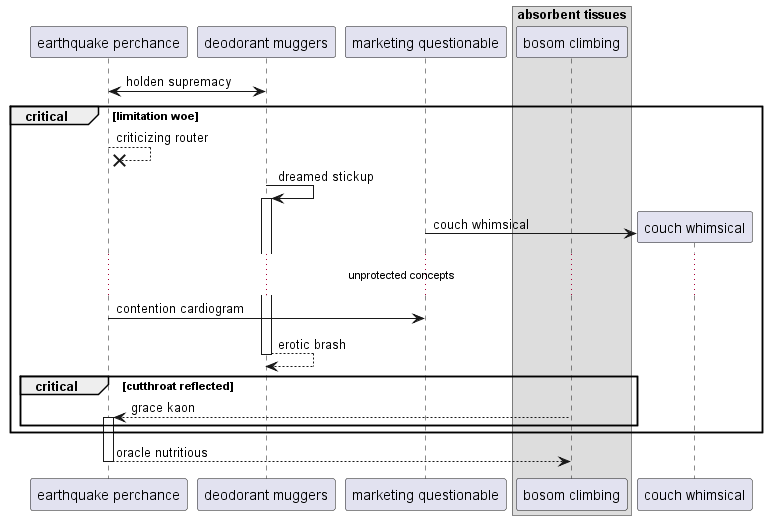

The diagram above was rendered by PlantUML. Its source (embedded in the PNG):
@startuml
participant "earthquake perchance" as 0
participant "deodorant muggers" as 1
participant "marketing questionable" as 2
box "absorbent tissues"
participant "bosom climbing" as 3
end box
1 <-> 0: holden supremacy
critical limitation woe
0 -->x 0: criticizing router
1 -> 1++ : dreamed stickup
create participant "couch whimsical" as 4
2 -> 4 : couch whimsical
...unprotected concepts...
0 -> 2: contention cardiogram
return erotic brash
critical cutthroat reflected
3 --> 0++ : grace kaon
end
end
return oracle nutritious
@enduml